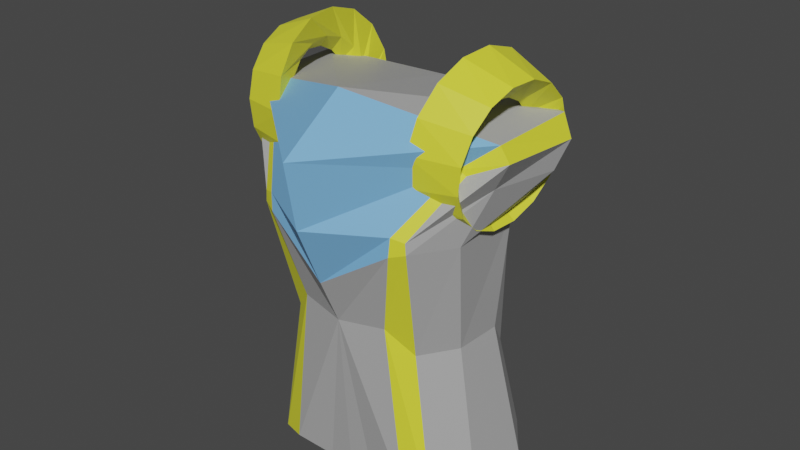 # Source: arrmor.blend  (saved by Blender 2.80.75; exported with 4.5.12 LTS)
import bpy
from mathutils import Matrix  # noqa: F401  (used for matrix-valued properties, if any)

bpy.ops.wm.read_factory_settings(use_empty=True)
scene = bpy.context.scene
scene.name = 'Scene'

# ---- collections
col_collection = bpy.data.collections.new('Collection'); scene.collection.children.link(col_collection)

# ---- materials (node trees are filled in below, after node groups)
mat_arrmorbase = bpy.data.materials.new('arrmorbase')
mat_arrmorbase.use_transparent_shadow = False
mat_ablue = bpy.data.materials.new('ablue')
mat_ablue.use_transparent_shadow = False
mat_agold = bpy.data.materials.new('agold')
mat_agold.use_transparent_shadow = False

# ---- material node trees
mat_arrmorbase.use_nodes = True; mat_arrmorbase.node_tree.nodes.clear()
_N = mat_arrmorbase.node_tree.nodes; _L = mat_arrmorbase.node_tree.links
n0 = _N.new('ShaderNodeOutputMaterial'); n0.name = 'Material Output'; n0.location = (300, 300)
n1 = _N.new('ShaderNodeBsdfPrincipled'); n1.name = 'Principled BSDF'; n1.location = (10, 300)
n1.distribution = 'GGX'
n1.subsurface_method = 'BURLEY'
n1.inputs[0].default_value = (0.4109, 0.4109, 0.4109, 1.0)
n1.inputs[3].default_value = 1.45
n1.inputs[27].default_value = (0.0, 0.0, 0.0, 1.0)
n1.inputs[28].default_value = 1.0
_L.new(n1.outputs[0], n0.inputs[0])
n0.is_active_output = True
mat_ablue.use_nodes = True; mat_ablue.node_tree.nodes.clear()
_N = mat_ablue.node_tree.nodes; _L = mat_ablue.node_tree.links
n0 = _N.new('ShaderNodeOutputMaterial'); n0.name = 'Material Output'; n0.location = (300, 300)
n1 = _N.new('ShaderNodeBsdfPrincipled'); n1.name = 'Principled BSDF'; n1.location = (10, 300)
n1.distribution = 'GGX'
n1.subsurface_method = 'BURLEY'
n1.inputs[0].default_value = (0.186, 0.451, 0.8, 1.0)
n1.inputs[3].default_value = 1.45
n1.inputs[27].default_value = (0.0, 0.0, 0.0, 1.0)
n1.inputs[28].default_value = 1.0
_L.new(n1.outputs[0], n0.inputs[0])
n0.is_active_output = True
mat_agold.use_nodes = True; mat_agold.node_tree.nodes.clear()
_N = mat_agold.node_tree.nodes; _L = mat_agold.node_tree.links
n0 = _N.new('ShaderNodeOutputMaterial'); n0.name = 'Material Output'; n0.location = (300, 300)
n1 = _N.new('ShaderNodeBsdfPrincipled'); n1.name = 'Principled BSDF'; n1.location = (10, 300)
n1.distribution = 'GGX'
n1.subsurface_method = 'BURLEY'
n1.inputs[0].default_value = (0.7942, 0.8, 0.0412, 1.0)
n1.inputs[3].default_value = 1.45
n1.inputs[27].default_value = (0.0, 0.0, 0.0, 1.0)
n1.inputs[28].default_value = 1.0
_L.new(n1.outputs[0], n0.inputs[0])
n0.is_active_output = True

# ---- world
world_world = bpy.data.worlds.new('World'); scene.world = world_world
world_world.use_nodes = True; world_world.node_tree.nodes.clear()
_N = world_world.node_tree.nodes; _L = world_world.node_tree.links
n0 = _N.new('ShaderNodeOutputWorld'); n0.name = 'World Output'; n0.location = (300, 300)
n1 = _N.new('ShaderNodeBackground'); n1.name = 'Background'; n1.location = (10, 300)
n1.inputs[0].default_value = (0.05088, 0.05088, 0.05088, 1.0)
_L.new(n1.outputs[0], n0.inputs[0])
n0.is_active_output = True
world_world.color = (0.05088, 0.05088, 0.05088)
world_world.use_sun_shadow = False
world_world.sun_shadow_jitter_overblur = 0.0

# ---- meshes
me_cube_001 = bpy.data.meshes.new('Cube.001')
me_cube_001.from_pydata([(0.1438, -0.07822, 0.7429), (0.1091, -0.07157, 0.9761), (0.1493, 0.1297, 0.7716), (0.1311, 0.09947, 0.9285), (0.1361, 0.1008, 1.164), (0.1249, -0.1124, 1.154), (0.1791, 0.1159, 1.253), (0.1236, -0.1125, 1.171), (0.1831, 0.1185, 1.282), (0.1708, -0.0514, 1.256), (0.08552, 0.1043, 0.9679), (0.1045, -0.09254, 0.7494), (0.09197, 0.1619, 0.7806), (0.07234, -0.09384, 1.015), (0.09354, 0.1391, 1.225), (0.08057, 0.1238, 1.15), (0.1036, -0.1224, 1.148), (0.1759, 0.1204, 1.284), (0.1053, -0.1204, 1.176), (0.1594, -0.05458, 1.263), (0.186, -0.028, 0.7597), (0.1901, 0.07514, 0.7648), (0.1485, 0.05794, 0.9768), (0.1455, -0.01777, 0.9771), (0.1638, 0.06388, 1.165), (0.164, -0.05054, 1.154), (0.2133, 0.08221, 1.23), (0.1948, -0.02468, 1.235), (0.2229, 0.1039, 1.27), (0.2195, -0.03041, 1.278), (0.2056, 0.1108, 1.301), (0.2041, -0.02963, 1.299), (0.1116, 0.09253, 0.7621), (0.1076, -0.03868, 0.7608), (0.04121, -0.0852, 0.7398), (0.0, -0.107, 1.008), (0.02349, 0.1227, 1.154), (0.0, -0.1398, 1.081), (0.0296, 0.1382, 1.22), (0.0314, 0.1374, 1.28), (0.0, -0.06233, 0.7581), (0.0, -0.09538, 1.345), (0.0, 0.1624, 0.7874), (0.0, 0.1186, 1.007), (0.0, -0.1791, 1.174), (0.0, -0.197, 1.275), (0.0, 0.1157, 0.9506), (0.0, 0.1233, 1.3), (0.0, 0.09497, 0.7542), (0.0, 0.1211, 1.303), (0.0, -0.08728, 0.7425), (0.0, 0.1384, 1.221), (0.0, 0.1229, 1.153), (0.0, 0.1348, 1.28)], [], [(12, 10, 3, 2), (20, 23, 1, 0), (33, 20, 0, 11), (11, 13, 35, 34), (13, 1, 5, 16), (16, 5, 7, 18), (22, 3, 4, 24), (18, 7, 9, 19), (15, 36, 38, 14), (24, 4, 6, 26), (14, 38, 39, 17), (26, 6, 8, 28), (6, 14, 17, 8), (29, 31, 19, 9), (4, 15, 14, 6), (44, 18, 19, 45), (3, 10, 15, 4), (35, 13, 16, 37), (0, 1, 13, 11), (40, 33, 11, 34), (42, 46, 10, 12), (42, 12, 32, 48), (48, 32, 33, 40), (8, 17, 30, 28), (28, 30, 31, 29), (7, 27, 29, 9), (27, 26, 28, 29), (5, 25, 27, 7), (25, 24, 26, 27), (1, 23, 25, 5), (23, 22, 24, 25), (12, 2, 21, 32), (32, 21, 20, 33), (2, 3, 22, 21), (21, 22, 23, 20), (50, 34, 35), (43, 52, 36), (52, 51, 38, 36), (51, 53, 39, 38), (40, 34, 50), (53, 47, 39), (17, 39, 47, 49, 30), (30, 49, 41, 31), (31, 41, 45, 19), (37, 16, 18, 44), (10, 46, 43, 36, 15)])
me_cube_001.polygons.foreach_set('material_index', [0, 0, 0, 0, 2, 2, 0, 2, 0, 0, 0, 0, 0, 2, 0, 1, 0, 0, 2, 0, 0, 0, 0, 0, 2, 0, 0, 0, 0, 0, 0, 0, 0, 0, 0, 0, 0, 0, 0, 0, 0, 0, 0, 1, 1, 0])
_uv = me_cube_001.uv_layers.new(name='UVMap')
_uv.uv.foreach_set('vector', [0.375, 0.4375, 0.625, 0.4375, 0.625, 0.5, 0.375, 0.5, 0.375, 0.6667, 0.625, 0.6667, 0.625, 0.75, 0.375, 0.75, 0.3125, 0.6667, 0.375, 0.6667, 0.375, 0.75, 0.3125, 0.75, 0.375, 0.8125, 0.625, 0.8125, 0.625, 0.875, 0.375, 0.875, 0.625, 0.8125, 0.625, 0.75, 0.625, 0.75, 0.625, 0.8125, 0.625, 0.8125, 0.625, 0.75, 0.625, 0.75, 0.625, 0.8125, 0.625, 0.5833, 0.625, 0.5, 0.625, 0.5, 0.625, 0.5833, 0.625, 0.8125, 0.625, 0.75, 0.625, 0.75, 0.625, 0.8125, 0.625, 0.4375, 0.625, 0.375, 0.625, 0.375, 0.625, 0.4375, 0.625, 0.5833, 0.625, 0.5, 0.625, 0.5, 0.625, 0.5833, 0.625, 0.4375, 0.625, 0.375, 0.625, 0.375, 0.625, 0.4375, 0.625, 0.5833, 0.625, 0.5, 0.625, 0.5, 0.625, 0.5833, 0.625, 0.5, 0.625, 0.4375, 0.625, 0.4375, 0.625, 0.5, 0.625, 0.6667, 0.6875, 0.6667, 0.6875, 0.75, 0.625, 0.75, 0.625, 0.5, 0.625, 0.4375, 0.625, 0.4375, 0.625, 0.5, 0.625, 0.8597, 0.625, 0.8125, 0.625, 0.8125, 0.625, 0.8727, 0.625, 0.5, 0.625, 0.4375, 0.625, 0.4375, 0.625, 0.5, 0.625, 0.875, 0.625, 0.8125, 0.625, 0.8125, 0.625, 0.875, 0.375, 0.75, 0.625, 0.75, 0.625, 0.8125, 0.375, 0.8125, 0.25, 0.6667, 0.3125, 0.6667, 0.3125, 0.75, 0.25, 0.75, 0.375, 0.3867, 0.625, 0.3811, 0.625, 0.4375, 0.375, 0.4375, 0.2617, 0.5, 0.3125, 0.5, 0.3125, 0.5833, 0.2594, 0.5833, 0.2594, 0.5833, 0.3125, 0.5833, 0.3125, 0.6667, 0.25, 0.6667, 0.625, 0.5, 0.6875, 0.5, 0.6875, 0.5833, 0.625, 0.5833, 0.625, 0.5833, 0.6875, 0.5833, 0.6875, 0.6667, 0.625, 0.6667, 0.625, 0.75, 0.625, 0.6667, 0.625, 0.6667, 0.625, 0.75, 0.625, 0.6667, 0.625, 0.5833, 0.625, 0.5833, 0.625, 0.6667, 0.625, 0.75, 0.625, 0.6667, 0.625, 0.6667, 0.625, 0.75, 0.625, 0.6667, 0.625, 0.5833, 0.625, 0.5833, 0.625, 0.6667, 0.625, 0.75, 0.625, 0.6667, 0.625, 0.6667, 0.625, 0.75, 0.625, 0.6667, 0.625, 0.5833, 0.625, 0.5833, 0.625, 0.6667, 0.3125, 0.5, 0.375, 0.5, 0.375, 0.5833, 0.3125, 0.5833, 0.3125, 0.5833, 0.375, 0.5833, 0.375, 0.6667, 0.3125, 0.6667, 0.375, 0.5, 0.625, 0.5, 0.625, 0.5833, 0.375, 0.5833, 0.375, 0.5833, 0.625, 0.5833, 0.625, 0.6667, 0.375, 0.6667, 0.375, 0.8573, 0.375, 0.875, 0.625, 0.875, 0.625, 0.375, 0.625, 0.3891, 0.625, 0.375, 0.625, 0.3891, 0.625, 0.39, 0.625, 0.375, 0.625, 0.375, 0.625, 0.39, 0.625, 0.3845, 0.625, 0.375, 0.625, 0.375, 0.25, 0.6667, 0.25, 0.75, 0.2677, 0.75, 0.7405, 0.5, 0.75, 0.573, 0.75, 0.5, 0.6875, 0.5, 0.75, 0.5, 0.75, 0.573, 0.7487, 0.5833, 0.6875, 0.5833, 0.6875, 0.5833, 0.7487, 0.5833, 0.75, 0.6667, 0.6875, 0.6667, 0.6875, 0.6667, 0.75, 0.6667, 0.7477, 0.75, 0.6875, 0.75, 0.625, 0.875, 0.625, 0.8125, 0.625, 0.8125, 0.625, 0.8597, 0.625, 0.4375, 0.625, 0.3811, 0.625, 0.375, 0.625, 0.375, 0.625, 0.4375])
me_cube_001.materials.append(mat_arrmorbase)
me_cube_001.materials.append(mat_ablue)
me_cube_001.materials.append(mat_agold)
me_cube_001.use_remesh_preserve_volume = False
me_cube_001.use_remesh_preserve_attributes = False
me_cube_001.use_mirror_vertex_groups = False
me_cube_001.update()
me_cube_002 = bpy.data.meshes.new('Cube.002')
me_cube_002.from_pydata([(-3.65, 6.22, 2.101), (-6.178, 6.893, 7.488), (-2.052, 7.147, 3.936), (-1.073, 7.51, 9.603)], [], [(0, 1, 3, 2)])
_uv = me_cube_002.uv_layers.new(name='UVMap')
_uv.uv.foreach_set('vector', [0.375, 0.25, 0.625, 0.25, 0.625, 0.5, 0.375, 0.5])
me_cube_002.materials.append(mat_agold)
me_cube_002.use_remesh_preserve_volume = False
me_cube_002.use_remesh_preserve_attributes = False
me_cube_002.use_mirror_vertex_groups = False
me_cube_002.update()

# ---- objects
ob_cube = bpy.data.objects.new('Cube', me_cube_001)
ob_cube_001 = bpy.data.objects.new('Cube.001', me_cube_002)

# ---- transforms, parenting, visibility, modifiers, constraints
ob_cube.location = (0.0, 0.0, 0.0)
ob_cube.lineart.crease_threshold = 0.0
_m = ob_cube.modifiers.new('Mirror', 'MIRROR')
_m.use_clip = True
ob_cube_001.location = (-0.1035, 0.03013, 1.271)
ob_cube_001.rotation_euler = (-1.007, -0.1113, 0.08162)
ob_cube_001.scale = (0.01399, 0.01025, 0.01026)
ob_cube_001.lineart.crease_threshold = 0.0
_m = ob_cube_001.modifiers.new('Screw', 'SCREW')
_m.axis = 'X'
_m.use_normal_flip = True
_m.use_merge_vertices = True
_m = ob_cube_001.modifiers.new('Mirror', 'MIRROR')
_m.mirror_object = ob_cube

# ---- collection membership
col_collection.objects.link(ob_cube)
col_collection.objects.link(ob_cube_001)

# ---- scene / render settings (as saved in the file)
scene.frame_start = 1; scene.frame_end = 250; scene.frame_set(1)
scene.render.engine = 'BLENDER_EEVEE_NEXT'
scene.cycles.use_denoising = False
scene.cycles.samples = 128
scene.cycles.sampling_pattern = 'TABULATED_SOBOL'
scene.cycles.use_adaptive_sampling = False
scene.cycles.use_light_tree = False
scene.view_settings.view_transform = 'Filmic'
bpy.context.view_layer.update()

# ---- added for rendering (the .blend has no active camera and no usable light): camera, sun
cam_auto = bpy.data.cameras.new('AutoCamera')
cam_auto.lens = 50.0
cam_auto.sensor_width = 36.0
cam_auto.clip_end = 1000.0
ob_auto_camera = bpy.data.objects.new('AutoCamera', cam_auto)
scene.collection.objects.link(ob_auto_camera)
ob_auto_camera.location = (0.902428, -1.05704, 1.82455)
ob_auto_camera.rotation_euler = (1.09748, -7.21219e-08, 0.694738)
scene.camera = ob_auto_camera
light_auto_sun = bpy.data.lights.new('AutoSun', 'SUN')
light_auto_sun.energy = 3.0
light_auto_sun.angle = 0.0523599
ob_auto_sun = bpy.data.objects.new('AutoSun', light_auto_sun)
scene.collection.objects.link(ob_auto_sun)
ob_auto_sun.rotation_euler = (0.872665, 0.174533, 0.523599)
bpy.context.view_layer.update()
